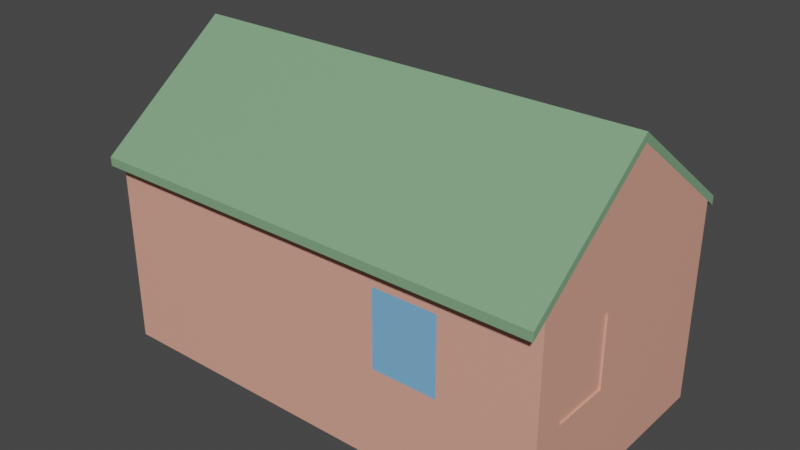 # Source: building.blend  (saved by Blender 2.82.7; exported with 4.5.12 LTS)
import bpy
from mathutils import Matrix  # noqa: F401  (used for matrix-valued properties, if any)

bpy.ops.wm.read_factory_settings(use_empty=True)
scene = bpy.context.scene
scene.name = 'Scene'

# ---- collections
col_batiment = bpy.data.collections.new('Batiment'); scene.collection.children.link(col_batiment)

# ---- materials (node trees are filled in below, after node groups)
mat_brique = bpy.data.materials.new('Brique')
mat_brique.use_transparent_shadow = False
mat_fenetre_opaque = bpy.data.materials.new('Fenetre opaque')
mat_fenetre_opaque.use_transparent_shadow = False
mat_plancher = bpy.data.materials.new('Plancher')
mat_plancher.use_transparent_shadow = False
mat_mur_interieur = bpy.data.materials.new('Mur interieur')
mat_mur_interieur.use_transparent_shadow = False
mat_tole_ondulee = bpy.data.materials.new('Tole ondulee')
mat_tole_ondulee.use_transparent_shadow = False
mat_verre = bpy.data.materials.new('Verre')
mat_verre.use_transparent_shadow = False

# ---- material node trees
mat_brique.use_nodes = True; mat_brique.node_tree.nodes.clear()
_N = mat_brique.node_tree.nodes; _L = mat_brique.node_tree.links
n0 = _N.new('ShaderNodeOutputMaterial'); n0.name = 'Material Output'; n0.location = (300, 300)
n1 = _N.new('ShaderNodeBsdfPrincipled'); n1.name = 'Principled BSDF'; n1.location = (10, 300)
n1.distribution = 'GGX'
n1.subsurface_method = 'BURLEY'
n1.inputs[0].default_value = (0.8, 0.3812, 0.2838, 1.0)
n1.inputs[3].default_value = 1.45
n1.inputs[27].default_value = (0.0, 0.0, 0.0, 1.0)
n1.inputs[28].default_value = 1.0
_L.new(n1.outputs[0], n0.inputs[0])
n0.is_active_output = True
mat_fenetre_opaque.use_nodes = True; mat_fenetre_opaque.node_tree.nodes.clear()
_N = mat_fenetre_opaque.node_tree.nodes; _L = mat_fenetre_opaque.node_tree.links
n0 = _N.new('ShaderNodeOutputMaterial'); n0.name = 'Material Output'; n0.location = (300, 300)
n1 = _N.new('ShaderNodeBsdfPrincipled'); n1.name = 'Principled BSDF'; n1.location = (10, 300)
n1.distribution = 'GGX'
n1.subsurface_method = 'BURLEY'
n1.inputs[0].default_value = (0.3553, 0.5605, 0.8, 1.0)
n1.inputs[3].default_value = 1.45
n1.inputs[27].default_value = (0.0, 0.0, 0.0, 1.0)
n1.inputs[28].default_value = 1.0
_L.new(n1.outputs[0], n0.inputs[0])
n0.is_active_output = True
mat_plancher.use_nodes = True; mat_plancher.node_tree.nodes.clear()
_N = mat_plancher.node_tree.nodes; _L = mat_plancher.node_tree.links
n0 = _N.new('ShaderNodeOutputMaterial'); n0.name = 'Material Output'; n0.location = (300, 300)
n1 = _N.new('ShaderNodeBsdfPrincipled'); n1.name = 'Principled BSDF'; n1.location = (10, 300)
n1.distribution = 'GGX'
n1.subsurface_method = 'BURLEY'
n1.inputs[0].default_value = (0.8, 0.7416, 0.2371, 1.0)
n1.inputs[3].default_value = 1.45
n1.inputs[27].default_value = (0.0, 0.0, 0.0, 1.0)
n1.inputs[28].default_value = 1.0
_L.new(n1.outputs[0], n0.inputs[0])
n0.is_active_output = True
mat_mur_interieur.use_nodes = True; mat_mur_interieur.node_tree.nodes.clear()
_N = mat_mur_interieur.node_tree.nodes; _L = mat_mur_interieur.node_tree.links
n0 = _N.new('ShaderNodeOutputMaterial'); n0.name = 'Material Output'; n0.location = (300, 300)
n1 = _N.new('ShaderNodeBsdfPrincipled'); n1.name = 'Principled BSDF'; n1.location = (10, 300)
n1.distribution = 'GGX'
n1.subsurface_method = 'BURLEY'
n1.inputs[0].default_value = (0.2694, 0.2635, 0.3757, 1.0)
n1.inputs[3].default_value = 1.45
n1.inputs[27].default_value = (0.0, 0.0, 0.0, 1.0)
n1.inputs[28].default_value = 1.0
_L.new(n1.outputs[0], n0.inputs[0])
n0.is_active_output = True
mat_tole_ondulee.use_nodes = True; mat_tole_ondulee.node_tree.nodes.clear()
_N = mat_tole_ondulee.node_tree.nodes; _L = mat_tole_ondulee.node_tree.links
n0 = _N.new('ShaderNodeOutputMaterial'); n0.name = 'Material Output'; n0.location = (300, 300)
n1 = _N.new('ShaderNodeBsdfPrincipled'); n1.name = 'Principled BSDF'; n1.location = (10, 300)
n1.distribution = 'GGX'
n1.subsurface_method = 'BURLEY'
n1.inputs[0].default_value = (0.2153, 0.3931, 0.2245, 1.0)
n1.inputs[3].default_value = 1.45
n1.inputs[27].default_value = (0.0, 0.0, 0.0, 1.0)
n1.inputs[28].default_value = 1.0
_L.new(n1.outputs[0], n0.inputs[0])
n0.is_active_output = True
mat_verre.use_nodes = True; mat_verre.node_tree.nodes.clear()
_N = mat_verre.node_tree.nodes; _L = mat_verre.node_tree.links
n0 = _N.new('ShaderNodeOutputMaterial'); n0.name = 'Material Output'; n0.location = (300, 300)
n1 = _N.new('ShaderNodeBsdfPrincipled'); n1.name = 'Principled BSDF'; n1.location = (10, 300)
n1.distribution = 'GGX'
n1.subsurface_method = 'BURLEY'
n1.inputs[0].default_value = (0.2002, 0.4689, 0.8, 1.0)
n1.inputs[3].default_value = 1.45
n1.inputs[27].default_value = (0.0, 0.0, 0.0, 1.0)
n1.inputs[28].default_value = 1.0
_L.new(n1.outputs[0], n0.inputs[0])
n0.is_active_output = True

# ---- world
world_world = bpy.data.worlds.new('World'); scene.world = world_world
world_world.use_nodes = True; world_world.node_tree.nodes.clear()
_N = world_world.node_tree.nodes; _L = world_world.node_tree.links
n0 = _N.new('ShaderNodeOutputWorld'); n0.name = 'World Output'; n0.location = (300, 300)
n1 = _N.new('ShaderNodeBackground'); n1.name = 'Background'; n1.location = (10, 300)
n1.inputs[0].default_value = (0.05088, 0.05088, 0.05088, 1.0)
_L.new(n1.outputs[0], n0.inputs[0])
n0.is_active_output = True
world_world.color = (0.05088, 0.05088, 0.05088)
world_world.use_sun_shadow = False
world_world.sun_shadow_jitter_overblur = 0.0

# ---- meshes
me_cube_001 = bpy.data.meshes.new('Cube.001')
me_cube_001.from_pydata([(-7.5, -4.0, -1.0), (-7.5, -4.0, 5.5), (-7.5, 4.0, -1.0), (-7.5, 4.0, 5.5), (7.5, -4.0, -1.0), (7.5, -4.0, 5.5), (7.5, 4.0, -1.0), (7.5, 4.0, 5.5), (-7.5, 0.0, -1.0), (-7.5, 0.0, 8.503), (7.5, 0.0, -1.0), (7.5, 0.0, 8.503), (7.5, -3.112, 6.167), (7.5, -3.112, -1.0), (7.5, -0.9845, -1.0), (7.5, -0.9845, 7.764), (-7.5, -4.0, 4.463), (-7.5, 4.0, 4.463), (7.5, 4.0, 4.463), (7.5, -4.0, 4.463), (7.5, 0.0, 4.463), (-7.5, 0.0, 4.463), (7.5, -3.017, 4.384), (7.5, -1.079, 4.384), (-7.5, 4.0, 1.945), (7.5, 4.0, 1.945), (7.5, -4.0, 1.945), (7.5, 0.0, 1.945), (-7.5, 0.0, 1.945), (7.5, -3.017, 2.044), (7.5, -1.079, 2.044), (-7.5, -4.0, 1.945), (7.5, -0.9845, 4.463), (7.5, -3.112, 4.463), (7.5, -3.112, 1.945), (7.5, -0.9845, 1.945), (7.439, -1.079, 4.384), (7.439, -3.017, 4.384), (7.439, -3.017, 2.044), (7.439, -1.079, 2.044), (0.0, -4.0, -1.0), (0.0, -4.0, 5.5), (0.0, -4.0, 4.463), (0.0, -4.0, 1.945), (5.926, -4.0, -1.0), (5.926, -4.0, 5.5), (5.926, -4.0, 4.463), (5.926, -4.0, 1.945), (-7.5, 4.0, 0.04654), (7.5, 4.0, 0.04654), (7.5, -4.0, 0.04654), (7.5, 0.0, 0.04654), (-7.5, 0.0, 0.04654), (7.5, -3.112, 0.04654), (7.5, -0.9845, 0.04654), (-7.5, -4.0, 0.04654), (0.0, -4.0, 0.04654), (5.926, -4.0, 0.04654), (2.346, -4.0, 5.5), (2.346, -4.0, 4.463), (2.346, -4.0, 1.945), (2.346, -4.0, -1.0), (2.346, -4.0, 0.04654), (4.451, -4.0, -1.0), (4.451, -4.0, 5.5), (4.451, -4.0, 4.463), (4.451, -4.0, 1.945), (4.451, -4.0, 0.04654), (-7.5, -4.0, 5.032), (-7.5, 4.0, 5.032), (7.5, 4.0, 5.032), (7.5, -4.0, 5.032), (7.5, 0.0, 6.681), (-7.5, 0.0, 6.681), (7.5, -3.112, 5.399), (7.5, -0.9845, 6.276), (0.0, -4.0, 5.032), (5.926, -4.0, 5.032), (2.346, -4.0, 5.032), (4.451, -4.0, 5.032), (0.0, -0.03392, 4.463), (0.0, -0.03392, 1.945), (5.926, -0.03392, 4.463), (5.926, -0.03392, 1.945), (0.0, -0.03392, 0.04654), (5.926, -0.03392, 0.04654), (2.346, -0.03392, 4.463), (2.346, -0.03392, 1.945), (2.346, -0.03392, 0.04654), (4.451, -0.03392, 4.463), (4.451, -0.03392, 1.945), (4.451, -0.03392, 0.04654), (0.0, -0.03392, 5.032), (5.926, -0.03392, 5.032), (2.346, -0.03392, 5.032), (4.451, -0.03392, 5.032)], [], [(73, 9, 3, 69), (69, 3, 7, 70), (74, 12, 5, 71), (76, 41, 1, 68), (72, 11, 15, 75), (75, 15, 12, 74), (70, 7, 11, 72), (68, 1, 9, 73), (31, 16, 21, 28), (25, 18, 20, 27), (30, 23, 36, 39), (27, 20, 32, 35), (43, 42, 16, 31), (34, 33, 19, 26), (24, 17, 18, 25), (28, 21, 17, 24), (52, 28, 24, 48), (48, 24, 25, 49), (53, 34, 26, 50), (56, 43, 31, 55), (51, 27, 35, 54), (54, 35, 34, 53), (49, 25, 27, 51), (55, 31, 28, 52), (22, 23, 32, 33), (29, 22, 33, 34), (23, 30, 35, 32), (30, 29, 34, 35), (39, 36, 37, 38), (23, 22, 37, 36), (29, 30, 39, 38), (22, 29, 38, 37), (62, 60, 43, 56), (60, 59, 42, 43), (78, 58, 41, 76), (71, 5, 45, 77), (26, 19, 46, 47), (50, 26, 47, 57), (4, 50, 57, 44), (61, 62, 56, 40), (0, 55, 52, 8), (6, 49, 51, 10), (14, 54, 53, 13), (10, 51, 54, 14), (40, 56, 55, 0), (13, 53, 50, 4), (2, 48, 49, 6), (8, 52, 48, 2), (63, 67, 62, 61), (79, 64, 58, 78), (85, 91, 67, 57), (67, 66, 60, 62), (57, 47, 66, 67), (47, 46, 65, 66), (77, 45, 64, 79), (44, 57, 67, 63), (46, 77, 79, 65), (65, 79, 78, 59), (19, 71, 77, 46), (59, 78, 76, 42), (16, 68, 73, 21), (18, 70, 72, 20), (32, 75, 74, 33), (20, 72, 75, 32), (42, 76, 68, 16), (33, 74, 71, 19), (17, 69, 70, 18), (21, 73, 69, 17), (88, 87, 81, 84), (87, 86, 80, 81), (90, 89, 86, 87), (91, 90, 87, 88), (85, 83, 90, 91), (83, 82, 89, 90), (82, 93, 95, 89), (89, 95, 94, 86), (86, 94, 92, 80), (91, 88, 62, 67), (88, 84, 56, 62), (93, 82, 46, 77), (82, 83, 47, 46), (83, 85, 57, 47), (92, 94, 78, 76), (94, 95, 79, 78), (95, 93, 77, 79), (81, 43, 56, 84), (80, 42, 43, 81), (92, 76, 42, 80)])
_uv = me_cube_001.uv_layers.new(name='UVMap')
_uv.uv.foreach_set('vector', [0.6567, 0.9369, 0.6567, 0.9998, 0.5186, 0.8961, 0.5186, 0.8799, 0.5182, 0.2085, 0.5182, 0.2247, 0.0002205, 0.2247, 0.0002205, 0.2085, 0.03089, 0.6709, 0.03089, 0.6975, 0.0002205, 0.6744, 0.0002205, 0.6583, 0.2592, 0.2413, 0.2592, 0.2251, 0.5182, 0.2251, 0.5182, 0.2413, 0.1383, 0.7152, 0.1383, 0.7782, 0.1043, 0.7526, 0.1043, 0.7012, 0.1043, 0.7012, 0.1043, 0.7526, 0.03089, 0.6975, 0.03089, 0.6709, 0.2765, 0.6583, 0.2765, 0.6744, 0.1383, 0.7782, 0.1383, 0.7152, 0.7949, 0.8799, 0.7949, 0.8961, 0.6567, 0.9998, 0.6567, 0.9369, 0.7949, 0.7733, 0.7949, 0.8603, 0.6567, 0.8603, 0.6567, 0.7733, 0.2765, 0.5517, 0.2765, 0.6387, 0.1383, 0.6387, 0.1383, 0.5517, 0.4495, 0.612, 0.4495, 0.5312, 0.4516, 0.5312, 0.4516, 0.612, 0.1383, 0.5517, 0.1383, 0.6387, 0.1043, 0.6387, 0.1043, 0.5517, 0.2592, 0.3479, 0.2592, 0.2609, 0.5182, 0.2609, 0.5182, 0.3479, 0.03089, 0.5517, 0.03089, 0.6387, 0.0002205, 0.6387, 0.0002206, 0.5517, 0.5182, 0.1019, 0.5182, 0.1889, 0.0002205, 0.1889, 0.0002205, 0.1019, 0.6567, 0.7733, 0.6567, 0.8603, 0.5186, 0.8603, 0.5186, 0.7733, 0.6567, 0.7078, 0.6567, 0.7733, 0.5186, 0.7733, 0.5186, 0.7078, 0.5182, 0.03636, 0.5182, 0.1019, 0.0002205, 0.1019, 0.0002205, 0.03636, 0.03089, 0.4861, 0.03089, 0.5517, 0.0002206, 0.5517, 0.0002206, 0.4861, 0.2592, 0.4134, 0.2592, 0.3479, 0.5182, 0.3479, 0.5182, 0.4134, 0.1383, 0.4861, 0.1383, 0.5517, 0.1043, 0.5517, 0.1043, 0.4861, 0.1043, 0.4861, 0.1043, 0.5517, 0.03089, 0.5517, 0.03089, 0.4861, 0.2765, 0.4861, 0.2765, 0.5517, 0.1383, 0.5517, 0.1383, 0.4861, 0.7949, 0.7078, 0.7949, 0.7733, 0.6567, 0.7733, 0.6567, 0.7078, 0.03415, 0.6359, 0.1011, 0.6359, 0.1043, 0.6387, 0.03089, 0.6387, 0.03415, 0.5551, 0.03415, 0.6359, 0.03089, 0.6387, 0.03089, 0.5517, 0.1011, 0.6359, 0.1011, 0.5551, 0.1043, 0.5517, 0.1043, 0.6387, 0.1011, 0.5551, 0.03415, 0.5551, 0.03089, 0.5517, 0.1043, 0.5517, 0.5164, 0.45, 0.5164, 0.5308, 0.4495, 0.5308, 0.4495, 0.45, 0.4546, 0.5982, 0.4546, 0.5312, 0.4567, 0.5312, 0.4567, 0.5982, 0.4521, 0.5982, 0.4521, 0.5312, 0.4542, 0.5312, 0.4542, 0.5982, 0.5186, 0.1728, 0.5994, 0.1728, 0.5994, 0.1749, 0.5186, 0.1749, 0.1782, 0.4134, 0.1782, 0.3479, 0.2592, 0.3479, 0.2592, 0.4134, 0.1782, 0.3479, 0.1782, 0.2609, 0.2592, 0.2609, 0.2592, 0.3479, 0.1782, 0.2413, 0.1782, 0.2251, 0.2592, 0.2251, 0.2592, 0.2413, 0.0002205, 0.2413, 0.0002205, 0.2251, 0.05457, 0.2251, 0.05457, 0.2413, 0.0002205, 0.3479, 0.0002205, 0.2609, 0.05457, 0.2609, 0.05457, 0.3479, 0.0002205, 0.4134, 0.0002205, 0.3479, 0.05457, 0.3479, 0.05457, 0.4134, 0.0002205, 0.4496, 0.0002205, 0.4134, 0.05457, 0.4134, 0.05457, 0.4496, 0.1782, 0.4496, 0.1782, 0.4134, 0.2592, 0.4134, 0.2592, 0.4496, 0.7949, 0.6716, 0.7949, 0.7078, 0.6567, 0.7078, 0.6567, 0.6716, 0.2765, 0.45, 0.2765, 0.4861, 0.1383, 0.4861, 0.1383, 0.45, 0.1043, 0.45, 0.1043, 0.4861, 0.03089, 0.4861, 0.03089, 0.45, 0.1383, 0.45, 0.1383, 0.4861, 0.1043, 0.4861, 0.1043, 0.45, 0.2592, 0.4496, 0.2592, 0.4134, 0.5182, 0.4134, 0.5182, 0.4496, 0.03089, 0.45, 0.03089, 0.4861, 0.0002206, 0.4861, 0.0002206, 0.45, 0.5182, 0.0002211, 0.5182, 0.03636, 0.0002205, 0.03636, 0.0002205, 0.0002205, 0.6567, 0.6716, 0.6567, 0.7078, 0.5186, 0.7078, 0.5186, 0.6716, 0.1055, 0.4496, 0.1055, 0.4134, 0.1782, 0.4134, 0.1782, 0.4496, 0.1055, 0.2413, 0.1055, 0.2251, 0.1782, 0.2251, 0.1782, 0.2413, 0.5186, 0.5342, 0.5696, 0.5342, 0.5696, 0.6712, 0.5186, 0.6712, 0.1055, 0.4134, 0.1055, 0.3479, 0.1782, 0.3479, 0.1782, 0.4134, 0.05457, 0.4134, 0.05457, 0.3479, 0.1055, 0.3479, 0.1055, 0.4134, 0.05457, 0.3479, 0.05457, 0.2609, 0.1055, 0.2609, 0.1055, 0.3479, 0.05457, 0.2413, 0.05457, 0.2251, 0.1055, 0.2251, 0.1055, 0.2413, 0.05457, 0.4496, 0.05457, 0.4134, 0.1055, 0.4134, 0.1055, 0.4496, 0.05457, 0.2609, 0.05457, 0.2413, 0.1055, 0.2413, 0.1055, 0.2609, 0.1055, 0.2609, 0.1055, 0.2413, 0.1782, 0.2413, 0.1782, 0.2609, 0.0002205, 0.2609, 0.0002205, 0.2413, 0.05457, 0.2413, 0.05457, 0.2609, 0.1782, 0.2609, 0.1782, 0.2413, 0.2592, 0.2413, 0.2592, 0.2609, 0.7949, 0.8603, 0.7949, 0.8799, 0.6567, 0.9369, 0.6567, 0.8603, 0.2765, 0.6387, 0.2765, 0.6583, 0.1383, 0.7152, 0.1383, 0.6387, 0.1043, 0.6387, 0.1043, 0.7012, 0.03089, 0.6709, 0.03089, 0.6387, 0.1383, 0.6387, 0.1383, 0.7152, 0.1043, 0.7012, 0.1043, 0.6387, 0.2592, 0.2609, 0.2592, 0.2413, 0.5182, 0.2413, 0.5182, 0.2609, 0.03089, 0.6387, 0.03089, 0.6709, 0.0002205, 0.6583, 0.0002205, 0.6387, 0.5182, 0.1889, 0.5182, 0.2085, 0.0002205, 0.2085, 0.0002205, 0.1889, 0.6567, 0.8603, 0.6567, 0.9369, 0.5186, 0.8799, 0.5186, 0.8603, 0.6422, 0.5342, 0.6422, 0.4687, 0.7232, 0.4687, 0.7232, 0.5342, 0.6422, 0.4687, 0.6422, 0.3817, 0.7232, 0.3817, 0.7232, 0.4687, 0.5696, 0.4687, 0.5696, 0.3817, 0.6422, 0.3817, 0.6422, 0.4687, 0.5696, 0.5342, 0.5696, 0.4687, 0.6422, 0.4687, 0.6422, 0.5342, 0.5186, 0.5342, 0.5186, 0.4687, 0.5696, 0.4687, 0.5696, 0.5342, 0.5186, 0.4687, 0.5186, 0.3817, 0.5696, 0.3817, 0.5696, 0.4687, 0.5186, 0.3817, 0.5186, 0.3621, 0.5696, 0.3621, 0.5696, 0.3817, 0.5696, 0.3817, 0.5696, 0.3621, 0.6422, 0.3621, 0.6422, 0.3817, 0.6422, 0.3817, 0.6422, 0.3621, 0.7232, 0.3621, 0.7232, 0.3817, 0.5696, 0.5342, 0.6422, 0.5342, 0.6422, 0.6712, 0.5696, 0.6712, 0.6422, 0.5342, 0.7232, 0.5342, 0.7232, 0.6712, 0.6422, 0.6712, 0.656, 0.1724, 0.656, 0.1527, 0.793, 0.1527, 0.793, 0.1724, 0.656, 0.1527, 0.656, 0.06576, 0.793, 0.06576, 0.793, 0.1527, 0.656, 0.06576, 0.656, 0.0002205, 0.793, 0.0002205, 0.793, 0.06576, 0.7232, 0.3621, 0.6422, 0.3621, 0.6422, 0.2251, 0.7232, 0.2251, 0.6422, 0.3621, 0.5696, 0.3621, 0.5696, 0.2251, 0.6422, 0.2251, 0.5696, 0.3621, 0.5186, 0.3621, 0.5186, 0.2251, 0.5696, 0.2251, 0.6556, 0.06576, 0.5186, 0.06576, 0.5186, 0.0002205, 0.6556, 0.0002205, 0.6556, 0.1527, 0.5186, 0.1527, 0.5186, 0.06576, 0.6556, 0.06576, 0.6556, 0.1724, 0.5186, 0.1724, 0.5186, 0.1527, 0.6556, 0.1527])
me_cube_001.materials.append(mat_brique)
me_cube_001.materials.append(mat_fenetre_opaque)
me_cube_001.materials.append(mat_plancher)
me_cube_001.materials.append(mat_mur_interieur)
me_cube_001.use_remesh_fix_poles = True
me_cube_001.use_remesh_preserve_attributes = False
me_cube_001.use_mirror_vertex_groups = False
me_cube_001.update()
me_cube_002 = bpy.data.meshes.new('Cube.002')
me_cube_002.from_pydata([(-7.5, -4.46, 5.154), (-7.5, 4.352, 5.235), (7.5, -4.46, 5.154), (7.5, 4.352, 5.235), (-7.5, 0.0, 8.503), (7.5, 0.0, 8.503), (-7.5, 6.67e-09, 8.786), (-7.5, 4.352, 5.518), (7.5, 4.352, 5.518), (7.5, 6.67e-09, 8.786), (7.5, -4.46, 5.437), (-7.5, -4.46, 5.437), (-7.5, 3.924, 5.557), (7.5, 3.924, 5.557), (-7.5, 3.924, 5.84), (7.5, 3.924, 5.84), (7.42, 4.352, 5.235), (7.42, -4.46, 5.154), (7.42, 0.0, 8.503), (7.42, 4.352, 5.518), (7.42, -4.46, 5.437), (7.42, 6.67e-09, 8.786), (7.42, 3.924, 5.84), (7.42, 3.924, 5.557), (-7.365, -4.46, 5.154), (-7.365, -4.46, 5.437), (-7.365, 3.924, 5.557), (-7.365, 4.352, 5.235), (-7.365, 0.0, 8.503), (-7.365, 4.352, 5.518), (-7.365, 6.67e-09, 8.786), (-7.365, 3.924, 5.84), (7.5, -3.942, 5.543), (-7.5, -3.942, 5.543), (7.5, -3.942, 5.826), (-7.5, -3.942, 5.826), (7.42, -3.942, 5.826), (7.42, -3.942, 5.543), (-7.365, -3.942, 5.826), (-7.365, -3.942, 5.543)], [], [(39, 24, 0, 33), (26, 28, 4, 12), (38, 35, 11, 25), (31, 14, 6, 30), (13, 3, 8, 15), (17, 2, 10, 20), (27, 1, 7, 29), (33, 0, 11, 35), (32, 5, 9, 34), (12, 4, 6, 14), (1, 12, 14, 7), (5, 13, 15, 9), (29, 7, 14, 31), (27, 26, 12, 1), (3, 13, 23, 16), (8, 19, 22, 15), (3, 16, 19, 8), (24, 17, 20, 25), (15, 22, 21, 9), (34, 36, 20, 10), (13, 5, 18, 23), (32, 2, 17, 37), (0, 24, 25, 11), (16, 23, 26, 27), (19, 29, 31, 22), (16, 27, 29, 19), (22, 31, 30, 21), (36, 38, 25, 20), (37, 17, 24, 39), (21, 30, 38, 36), (5, 32, 37, 18), (9, 21, 36, 34), (2, 32, 34, 10), (4, 33, 35, 6), (30, 6, 35, 38), (28, 39, 33, 4)])
_uv = me_cube_002.uv_layers.new(name='UVMap')
_uv.uv.foreach_set('vector', [0.9183, 0.9054, 0.9578, 0.9054, 0.9578, 0.9136, 0.9183, 0.9136, 0.9663, 0.0001569, 0.9663, 0.2989, 0.9581, 0.2989, 0.9581, 0.0001568, 0.009337, 0.05704, 0.001123, 0.05701, 0.00132, 0.01744, 0.009541, 0.01748, 0.008377, 0.6571, 0.0001568, 0.6571, 0.0004633, 0.3577, 0.008673, 0.3577, 0.986, 0.9086, 0.986, 0.9412, 0.9722, 0.9309, 0.9722, 0.8982, 0.9131, 0.005932, 0.918, 0.005955, 0.9179, 0.02332, 0.913, 0.02329, 0.00848, 0.7072, 0.0002465, 0.7072, 0.0002068, 0.6899, 0.008437, 0.6899, 0.9666, 0.03961, 0.9666, 0.0001568, 0.9804, 0.0105, 0.9804, 0.04995, 0.9581, 0.91, 0.9581, 0.6098, 0.9719, 0.5994, 0.9719, 0.8996, 0.9807, 0.3093, 0.9807, 0.0105, 0.9945, 0.0001568, 0.9945, 0.2989, 0.9807, 0.3419, 0.9807, 0.3093, 0.9945, 0.2989, 0.9945, 0.3316, 0.986, 0.6098, 0.986, 0.9086, 0.9722, 0.8982, 0.9722, 0.5994, 0.008437, 0.6899, 0.0002068, 0.6899, 0.0001568, 0.6571, 0.008377, 0.6571, 0.9054, 0.7402, 0.9054, 0.7075, 0.9136, 0.7075, 0.9136, 0.7402, 0.0001568, 0.7402, 0.0001568, 0.7075, 0.005039, 0.7075, 0.005039, 0.7402, 0.918, 0.6872, 0.9131, 0.6872, 0.9129, 0.6539, 0.918, 0.6539, 0.918, 0.7045, 0.9131, 0.7045, 0.9131, 0.6872, 0.918, 0.6872, 0.009641, 0.0002038, 0.9131, 0.005932, 0.913, 0.02329, 0.009541, 0.01748, 0.918, 0.6539, 0.9129, 0.6539, 0.9118, 0.3589, 0.917, 0.3589, 0.9178, 0.06345, 0.9127, 0.06343, 0.913, 0.02329, 0.9179, 0.02332, 0.9948, 0.579, 0.9948, 0.2896, 0.9998, 0.2896, 0.9998, 0.579, 0.9183, 0.0001569, 0.9578, 0.0001568, 0.9578, 0.005039, 0.9183, 0.00504, 0.001419, 0.0001568, 0.009641, 0.0002038, 0.009541, 0.01748, 0.00132, 0.01744, 0.005039, 0.7402, 0.005039, 0.7075, 0.9054, 0.7075, 0.9054, 0.7402, 0.9131, 0.6872, 0.008437, 0.6899, 0.008377, 0.6571, 0.9129, 0.6539, 0.9131, 0.7045, 0.00848, 0.7072, 0.008437, 0.6899, 0.9131, 0.6872, 0.9129, 0.6539, 0.008377, 0.6571, 0.008673, 0.3577, 0.9118, 0.3589, 0.9127, 0.06343, 0.009337, 0.05704, 0.009541, 0.01748, 0.913, 0.02329, 0.9183, 0.00504, 0.9578, 0.005039, 0.9578, 0.9054, 0.9183, 0.9054, 0.9118, 0.3589, 0.008673, 0.3577, 0.009337, 0.05704, 0.9127, 0.06343, 0.9948, 0.2896, 0.9948, 0.0001625, 0.9998, 0.0001568, 0.9998, 0.2896, 0.917, 0.3589, 0.9118, 0.3589, 0.9127, 0.06343, 0.9178, 0.06345, 0.9581, 0.9494, 0.9581, 0.91, 0.9719, 0.8996, 0.9719, 0.9391, 0.9666, 0.3398, 0.9666, 0.03961, 0.9804, 0.04995, 0.9804, 0.3501, 0.008673, 0.3577, 0.0004633, 0.3577, 0.001123, 0.05701, 0.009337, 0.05704, 0.9663, 0.2989, 0.9663, 0.5991, 0.9581, 0.5991, 0.9581, 0.2989])
me_cube_002.materials.append(mat_tole_ondulee)
me_cube_002.use_remesh_fix_poles = True
me_cube_002.use_remesh_preserve_attributes = False
me_cube_002.use_mirror_vertex_groups = False
me_cube_002.update()
me_cube_003 = bpy.data.meshes.new('Cube.003')
me_cube_003.from_pydata([(2.346, -4.0, 4.463), (2.346, -4.0, 1.945), (4.451, -4.0, 4.463), (4.451, -4.0, 1.945)], [], [(0, 1, 3, 2)])
_uv = me_cube_003.uv_layers.new(name='UVMap')
_uv.uv.foreach_set('vector', [0.8356, 9.14e-05, 0.8356, 0.9999, 9.14e-05, 0.9999, 9.159e-05, 9.14e-05])
me_cube_003.materials.append(mat_verre)
me_cube_003.use_remesh_fix_poles = True
me_cube_003.use_remesh_preserve_attributes = False
me_cube_003.use_mirror_vertex_groups = False
me_cube_003.update()

# ---- objects
ob_batiment = bpy.data.objects.new('Batiment', me_cube_001)
ob_toit = bpy.data.objects.new('Toit', me_cube_002)
ob_fenetre = bpy.data.objects.new('Fenetre', me_cube_003)

# ---- transforms, parenting, visibility, modifiers, constraints
ob_batiment.location = (0.0, 0.0, 0.0)
ob_batiment.lineart.crease_threshold = 0.0
ob_toit.location = (0.0, 0.0, 0.0)
ob_toit.lineart.crease_threshold = 0.0
ob_fenetre.location = (0.0, 0.0, 0.0)
ob_fenetre.lineart.crease_threshold = 0.0

# ---- collection membership
col_batiment.objects.link(ob_batiment)
col_batiment.objects.link(ob_toit)
col_batiment.objects.link(ob_fenetre)

# ---- scene / render settings (as saved in the file)
scene.frame_start = 1; scene.frame_end = 250; scene.frame_set(1)
scene.render.engine = 'BLENDER_EEVEE_NEXT'
scene.cycles.use_denoising = False
scene.cycles.samples = 128
scene.cycles.sampling_pattern = 'TABULATED_SOBOL'
scene.cycles.use_adaptive_sampling = False
scene.cycles.use_light_tree = False
scene.view_settings.view_transform = 'Filmic'
bpy.context.view_layer.update()

# ---- added for rendering (the .blend has no active camera and no usable light): camera, sun
cam_auto = bpy.data.cameras.new('AutoCamera')
cam_auto.lens = 50.0
cam_auto.sensor_width = 36.0
cam_auto.clip_end = 1000.0
ob_auto_camera = bpy.data.objects.new('AutoCamera', cam_auto)
scene.collection.objects.link(ob_auto_camera)
ob_auto_camera.location = (18.4682, -22.2158, 18.6677)
ob_auto_camera.rotation_euler = (1.09748, -7.21219e-08, 0.694738)
scene.camera = ob_auto_camera
light_auto_sun = bpy.data.lights.new('AutoSun', 'SUN')
light_auto_sun.energy = 3.0
light_auto_sun.angle = 0.0523599
ob_auto_sun = bpy.data.objects.new('AutoSun', light_auto_sun)
scene.collection.objects.link(ob_auto_sun)
ob_auto_sun.rotation_euler = (0.872665, 0.174533, 0.523599)
bpy.context.view_layer.update()
